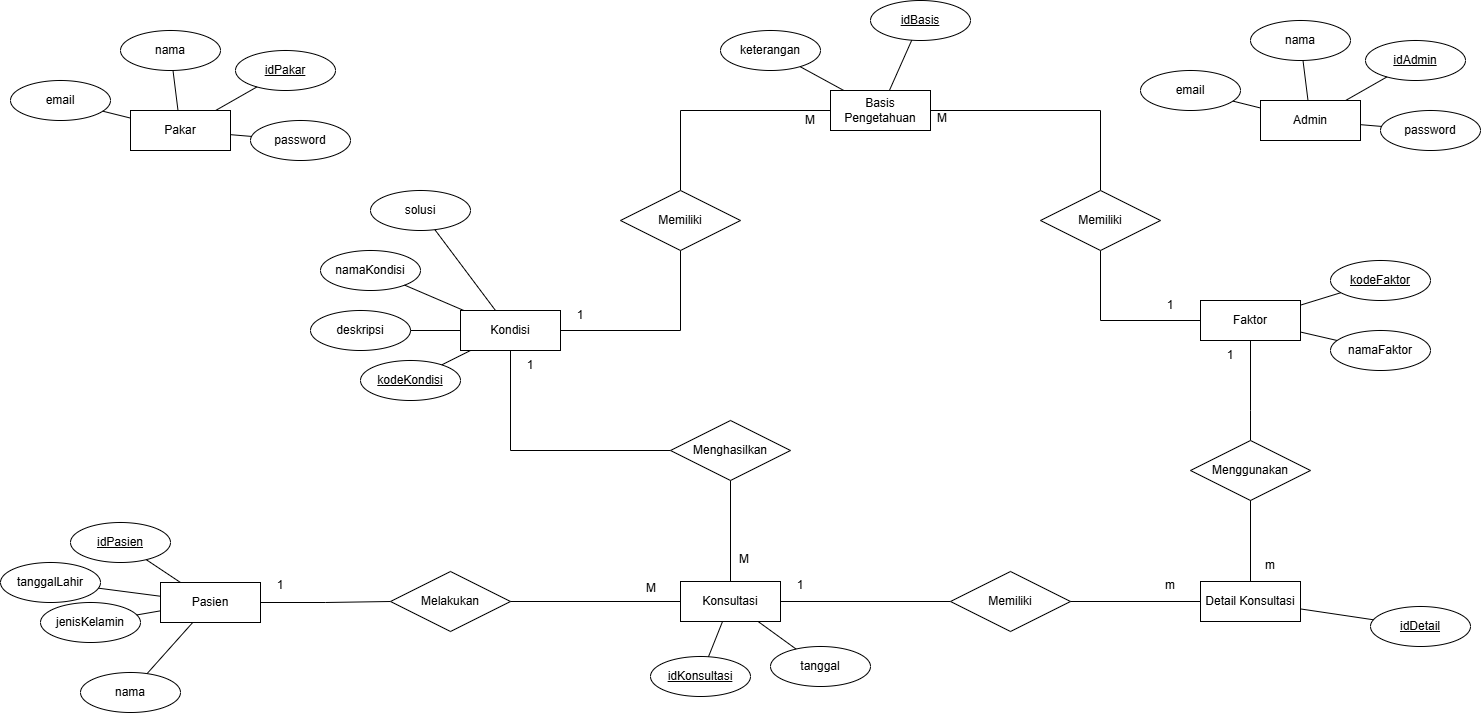

The diagram above was exported from draw.io. Its source (the exported page's mxGraphModel, read from the mxfile embedded in the PNG):
<mxGraphModel dx="1246" dy="1503" grid="1" gridSize="10" guides="1" tooltips="1" connect="1" arrows="1" fold="1" page="1" pageScale="1" pageWidth="1169" pageHeight="827" math="0" shadow="0">
  <root>
    <mxCell id="0" />
    <mxCell id="1" parent="0" />
    <mxCell id="2" value="Pakar" style="whiteSpace=wrap;html=1;align=center;" vertex="1" parent="1">
      <mxGeometry x="380" y="-260" width="100" height="40" as="geometry" />
    </mxCell>
    <mxCell id="3" value="idPakar" style="ellipse;whiteSpace=wrap;html=1;align=center;fontStyle=4;" vertex="1" parent="1">
      <mxGeometry x="485" y="-320" width="100" height="40" as="geometry" />
    </mxCell>
    <mxCell id="4" value="" style="endArrow=none;html=1;rounded=0;" edge="1" source="2" target="3" parent="1">
      <mxGeometry relative="1" as="geometry">
        <mxPoint x="370" y="-110" as="sourcePoint" />
        <mxPoint x="530" y="-110" as="targetPoint" />
      </mxGeometry>
    </mxCell>
    <mxCell id="5" value="nama" style="ellipse;whiteSpace=wrap;html=1;align=center;" vertex="1" parent="1">
      <mxGeometry x="370" y="-340" width="100" height="40" as="geometry" />
    </mxCell>
    <mxCell id="6" value="" style="endArrow=none;html=1;rounded=0;" edge="1" source="2" target="5" parent="1">
      <mxGeometry relative="1" as="geometry">
        <mxPoint x="490" y="-247" as="sourcePoint" />
        <mxPoint x="582" y="-277" as="targetPoint" />
      </mxGeometry>
    </mxCell>
    <mxCell id="7" value="email" style="ellipse;whiteSpace=wrap;html=1;align=center;" vertex="1" parent="1">
      <mxGeometry x="260" y="-290" width="100" height="40" as="geometry" />
    </mxCell>
    <mxCell id="8" value="" style="endArrow=none;html=1;rounded=0;" edge="1" source="2" target="7" parent="1">
      <mxGeometry relative="1" as="geometry">
        <mxPoint x="434" y="-250" as="sourcePoint" />
        <mxPoint x="416" y="-310" as="targetPoint" />
      </mxGeometry>
    </mxCell>
    <mxCell id="9" value="password" style="ellipse;whiteSpace=wrap;html=1;align=center;" vertex="1" parent="1">
      <mxGeometry x="500" y="-250" width="100" height="40" as="geometry" />
    </mxCell>
    <mxCell id="10" value="" style="endArrow=none;html=1;rounded=0;" edge="1" source="2" target="9" parent="1">
      <mxGeometry relative="1" as="geometry">
        <mxPoint x="490" y="-247" as="sourcePoint" />
        <mxPoint x="582" y="-277" as="targetPoint" />
      </mxGeometry>
    </mxCell>
    <mxCell id="11" style="edgeStyle=orthogonalEdgeStyle;rounded=0;orthogonalLoop=1;jettySize=auto;html=1;endArrow=none;endFill=0;" edge="1" source="12" target="58" parent="1">
      <mxGeometry relative="1" as="geometry" />
    </mxCell>
    <mxCell id="12" value="Pasien" style="whiteSpace=wrap;html=1;align=center;" vertex="1" parent="1">
      <mxGeometry x="410" y="212" width="100" height="40" as="geometry" />
    </mxCell>
    <mxCell id="13" value="idPasien" style="ellipse;whiteSpace=wrap;html=1;align=center;fontStyle=4;" vertex="1" parent="1">
      <mxGeometry x="320" y="152" width="100" height="40" as="geometry" />
    </mxCell>
    <mxCell id="14" value="" style="endArrow=none;html=1;rounded=0;" edge="1" source="13" target="12" parent="1">
      <mxGeometry relative="1" as="geometry">
        <mxPoint x="290" y="232" as="sourcePoint" />
        <mxPoint x="450" y="232" as="targetPoint" />
      </mxGeometry>
    </mxCell>
    <mxCell id="15" value="nama" style="ellipse;whiteSpace=wrap;html=1;align=center;" vertex="1" parent="1">
      <mxGeometry x="330" y="302" width="100" height="40" as="geometry" />
    </mxCell>
    <mxCell id="16" value="" style="endArrow=none;html=1;rounded=0;" edge="1" source="15" target="12" parent="1">
      <mxGeometry relative="1" as="geometry">
        <mxPoint x="369" y="249" as="sourcePoint" />
        <mxPoint x="420" y="245" as="targetPoint" />
      </mxGeometry>
    </mxCell>
    <mxCell id="17" value="jenisKelamin" style="ellipse;whiteSpace=wrap;html=1;align=center;" vertex="1" parent="1">
      <mxGeometry x="290" y="232" width="100" height="40" as="geometry" />
    </mxCell>
    <mxCell id="18" value="" style="endArrow=none;html=1;rounded=0;" edge="1" source="17" target="12" parent="1">
      <mxGeometry relative="1" as="geometry">
        <mxPoint x="493" y="312" as="sourcePoint" />
        <mxPoint x="477" y="262" as="targetPoint" />
      </mxGeometry>
    </mxCell>
    <mxCell id="19" value="tanggalLahir" style="ellipse;whiteSpace=wrap;html=1;align=center;" vertex="1" parent="1">
      <mxGeometry x="250" y="192" width="100" height="40" as="geometry" />
    </mxCell>
    <mxCell id="20" value="" style="endArrow=none;html=1;rounded=0;" edge="1" source="19" target="12" parent="1">
      <mxGeometry relative="1" as="geometry">
        <mxPoint x="493" y="312" as="sourcePoint" />
        <mxPoint x="477" y="262" as="targetPoint" />
      </mxGeometry>
    </mxCell>
    <mxCell id="21" style="edgeStyle=orthogonalEdgeStyle;rounded=0;orthogonalLoop=1;jettySize=auto;html=1;endArrow=none;endFill=0;" edge="1" source="22" target="47" parent="1">
      <mxGeometry relative="1" as="geometry">
        <Array as="points">
          <mxPoint x="1350" y="-50" />
        </Array>
      </mxGeometry>
    </mxCell>
    <mxCell id="22" value="Faktor" style="whiteSpace=wrap;html=1;align=center;" vertex="1" parent="1">
      <mxGeometry x="1450" y="-70" width="100" height="40" as="geometry" />
    </mxCell>
    <mxCell id="23" value="kodeFaktor" style="ellipse;whiteSpace=wrap;html=1;align=center;fontStyle=4;" vertex="1" parent="1">
      <mxGeometry x="1580" y="-110" width="100" height="40" as="geometry" />
    </mxCell>
    <mxCell id="24" value="" style="endArrow=none;html=1;rounded=0;" edge="1" source="22" target="23" parent="1">
      <mxGeometry relative="1" as="geometry">
        <mxPoint x="1130" y="-120" as="sourcePoint" />
        <mxPoint x="1290" y="-120" as="targetPoint" />
      </mxGeometry>
    </mxCell>
    <mxCell id="25" value="namaFaktor" style="ellipse;whiteSpace=wrap;html=1;align=center;" vertex="1" parent="1">
      <mxGeometry x="1580" y="-40" width="100" height="40" as="geometry" />
    </mxCell>
    <mxCell id="26" value="" style="endArrow=none;html=1;rounded=0;" edge="1" source="22" target="25" parent="1">
      <mxGeometry relative="1" as="geometry">
        <mxPoint x="1523" y="-60" as="sourcePoint" />
        <mxPoint x="1597" y="-171" as="targetPoint" />
      </mxGeometry>
    </mxCell>
    <mxCell id="27" style="edgeStyle=orthogonalEdgeStyle;rounded=0;orthogonalLoop=1;jettySize=auto;html=1;endArrow=none;endFill=0;" edge="1" source="28" target="43" parent="1">
      <mxGeometry relative="1" as="geometry" />
    </mxCell>
    <mxCell id="28" value="Kondisi" style="whiteSpace=wrap;html=1;align=center;" vertex="1" parent="1">
      <mxGeometry x="710" y="-60" width="100" height="40" as="geometry" />
    </mxCell>
    <mxCell id="29" value="kodeKondisi" style="ellipse;whiteSpace=wrap;html=1;align=center;fontStyle=4;" vertex="1" parent="1">
      <mxGeometry x="610" y="-10" width="100" height="40" as="geometry" />
    </mxCell>
    <mxCell id="30" value="" style="endArrow=none;html=1;rounded=0;" edge="1" source="28" target="29" parent="1">
      <mxGeometry relative="1" as="geometry">
        <mxPoint x="780" y="-110" as="sourcePoint" />
        <mxPoint x="940" y="-110" as="targetPoint" />
      </mxGeometry>
    </mxCell>
    <mxCell id="31" value="namaKondisi" style="ellipse;whiteSpace=wrap;html=1;align=center;" vertex="1" parent="1">
      <mxGeometry x="570" y="-120" width="100" height="40" as="geometry" />
    </mxCell>
    <mxCell id="32" value="" style="endArrow=none;html=1;rounded=0;" edge="1" source="28" target="31" parent="1">
      <mxGeometry relative="1" as="geometry">
        <mxPoint x="799" y="-50" as="sourcePoint" />
        <mxPoint x="845" y="-83" as="targetPoint" />
      </mxGeometry>
    </mxCell>
    <mxCell id="33" value="deskripsi" style="ellipse;whiteSpace=wrap;html=1;align=center;" vertex="1" parent="1">
      <mxGeometry x="560" y="-60" width="100" height="40" as="geometry" />
    </mxCell>
    <mxCell id="34" value="" style="endArrow=none;html=1;rounded=0;" edge="1" source="28" target="33" parent="1">
      <mxGeometry relative="1" as="geometry">
        <mxPoint x="753" y="-50" as="sourcePoint" />
        <mxPoint x="726" y="-81" as="targetPoint" />
      </mxGeometry>
    </mxCell>
    <mxCell id="35" value="solusi" style="ellipse;whiteSpace=wrap;html=1;align=center;" vertex="1" parent="1">
      <mxGeometry x="620" y="-180" width="100" height="40" as="geometry" />
    </mxCell>
    <mxCell id="36" value="" style="endArrow=none;html=1;rounded=0;" edge="1" source="28" target="35" parent="1">
      <mxGeometry relative="1" as="geometry">
        <mxPoint x="799" y="-50" as="sourcePoint" />
        <mxPoint x="845" y="-83" as="targetPoint" />
      </mxGeometry>
    </mxCell>
    <mxCell id="37" value="Basis Pengetahuan" style="whiteSpace=wrap;html=1;align=center;" vertex="1" parent="1">
      <mxGeometry x="1080" y="-280" width="100" height="40" as="geometry" />
    </mxCell>
    <mxCell id="38" value="idBasis" style="ellipse;whiteSpace=wrap;html=1;align=center;fontStyle=4;" vertex="1" parent="1">
      <mxGeometry x="1120" y="-370" width="100" height="40" as="geometry" />
    </mxCell>
    <mxCell id="39" value="" style="endArrow=none;html=1;rounded=0;" edge="1" source="37" target="38" parent="1">
      <mxGeometry relative="1" as="geometry">
        <mxPoint x="1120" y="-180" as="sourcePoint" />
        <mxPoint x="1280" y="-180" as="targetPoint" />
      </mxGeometry>
    </mxCell>
    <mxCell id="40" value="keterangan" style="ellipse;whiteSpace=wrap;html=1;align=center;" vertex="1" parent="1">
      <mxGeometry x="970" y="-340" width="100" height="40" as="geometry" />
    </mxCell>
    <mxCell id="41" value="" style="endArrow=none;html=1;rounded=0;" edge="1" source="37" target="40" parent="1">
      <mxGeometry relative="1" as="geometry">
        <mxPoint x="1149" y="-270" as="sourcePoint" />
        <mxPoint x="1171" y="-320" as="targetPoint" />
      </mxGeometry>
    </mxCell>
    <mxCell id="42" style="edgeStyle=orthogonalEdgeStyle;rounded=0;orthogonalLoop=1;jettySize=auto;html=1;endArrow=none;endFill=0;" edge="1" source="43" target="37" parent="1">
      <mxGeometry relative="1" as="geometry">
        <Array as="points">
          <mxPoint x="930" y="-260" />
        </Array>
      </mxGeometry>
    </mxCell>
    <mxCell id="43" value="Memiliki" style="shape=rhombus;perimeter=rhombusPerimeter;whiteSpace=wrap;html=1;align=center;" vertex="1" parent="1">
      <mxGeometry x="870" y="-180" width="120" height="60" as="geometry" />
    </mxCell>
    <mxCell id="44" value="M" style="text;html=1;whiteSpace=wrap;strokeColor=none;fillColor=none;align=center;verticalAlign=middle;rounded=0;" vertex="1" parent="1">
      <mxGeometry x="1030" y="-265" width="60" height="30" as="geometry" />
    </mxCell>
    <mxCell id="45" value="1" style="text;html=1;whiteSpace=wrap;strokeColor=none;fillColor=none;align=center;verticalAlign=middle;rounded=0;" vertex="1" parent="1">
      <mxGeometry x="800" y="-70" width="60" height="30" as="geometry" />
    </mxCell>
    <mxCell id="46" style="edgeStyle=orthogonalEdgeStyle;rounded=0;orthogonalLoop=1;jettySize=auto;html=1;endArrow=none;endFill=0;" edge="1" source="47" target="37" parent="1">
      <mxGeometry relative="1" as="geometry">
        <Array as="points">
          <mxPoint x="1350" y="-260" />
        </Array>
      </mxGeometry>
    </mxCell>
    <mxCell id="47" value="Memiliki" style="shape=rhombus;perimeter=rhombusPerimeter;whiteSpace=wrap;html=1;align=center;" vertex="1" parent="1">
      <mxGeometry x="1290" y="-180" width="120" height="60" as="geometry" />
    </mxCell>
    <mxCell id="48" value="M" style="text;html=1;whiteSpace=wrap;strokeColor=none;fillColor=none;align=center;verticalAlign=middle;rounded=0;" vertex="1" parent="1">
      <mxGeometry x="1162" y="-267" width="60" height="30" as="geometry" />
    </mxCell>
    <mxCell id="49" value="1" style="text;html=1;whiteSpace=wrap;strokeColor=none;fillColor=none;align=center;verticalAlign=middle;rounded=0;" vertex="1" parent="1">
      <mxGeometry x="1390" y="-80" width="60" height="30" as="geometry" />
    </mxCell>
    <mxCell id="50" style="edgeStyle=orthogonalEdgeStyle;rounded=0;orthogonalLoop=1;jettySize=auto;html=1;endArrow=none;endFill=0;" edge="1" source="52" target="63" parent="1">
      <mxGeometry relative="1" as="geometry" />
    </mxCell>
    <mxCell id="51" style="edgeStyle=orthogonalEdgeStyle;rounded=0;orthogonalLoop=1;jettySize=auto;html=1;endArrow=none;endFill=0;" edge="1" source="52" target="75" parent="1">
      <mxGeometry relative="1" as="geometry" />
    </mxCell>
    <mxCell id="52" value="Konsultasi" style="whiteSpace=wrap;html=1;align=center;" vertex="1" parent="1">
      <mxGeometry x="930" y="211" width="100" height="40" as="geometry" />
    </mxCell>
    <mxCell id="53" value="idKonsultasi" style="ellipse;whiteSpace=wrap;html=1;align=center;fontStyle=4;" vertex="1" parent="1">
      <mxGeometry x="900" y="286" width="100" height="40" as="geometry" />
    </mxCell>
    <mxCell id="54" value="" style="endArrow=none;html=1;rounded=0;" edge="1" source="52" target="53" parent="1">
      <mxGeometry relative="1" as="geometry">
        <mxPoint x="1180" y="151" as="sourcePoint" />
        <mxPoint x="1340" y="151" as="targetPoint" />
      </mxGeometry>
    </mxCell>
    <mxCell id="55" value="tanggal" style="ellipse;whiteSpace=wrap;html=1;align=center;" vertex="1" parent="1">
      <mxGeometry x="1020" y="276" width="100" height="40" as="geometry" />
    </mxCell>
    <mxCell id="56" value="" style="endArrow=none;html=1;rounded=0;" edge="1" source="52" target="55" parent="1">
      <mxGeometry relative="1" as="geometry">
        <mxPoint x="1021" y="221" as="sourcePoint" />
        <mxPoint x="1073" y="188" as="targetPoint" />
      </mxGeometry>
    </mxCell>
    <mxCell id="57" style="edgeStyle=orthogonalEdgeStyle;rounded=0;orthogonalLoop=1;jettySize=auto;html=1;endArrow=none;endFill=0;" edge="1" source="58" target="52" parent="1">
      <mxGeometry relative="1" as="geometry" />
    </mxCell>
    <mxCell id="58" value="Melakukan" style="shape=rhombus;perimeter=rhombusPerimeter;whiteSpace=wrap;html=1;align=center;" vertex="1" parent="1">
      <mxGeometry x="640" y="201" width="120" height="60" as="geometry" />
    </mxCell>
    <mxCell id="59" value="M" style="text;html=1;whiteSpace=wrap;strokeColor=none;fillColor=none;align=center;verticalAlign=middle;rounded=0;" vertex="1" parent="1">
      <mxGeometry x="871" y="203" width="60" height="30" as="geometry" />
    </mxCell>
    <mxCell id="60" value="1" style="text;html=1;whiteSpace=wrap;strokeColor=none;fillColor=none;align=center;verticalAlign=middle;rounded=0;" vertex="1" parent="1">
      <mxGeometry x="500" y="200" width="60" height="30" as="geometry" />
    </mxCell>
    <mxCell id="61" value="1" style="text;html=1;whiteSpace=wrap;strokeColor=none;fillColor=none;align=center;verticalAlign=middle;rounded=0;" vertex="1" parent="1">
      <mxGeometry x="1020" y="200" width="60" height="30" as="geometry" />
    </mxCell>
    <mxCell id="62" style="edgeStyle=orthogonalEdgeStyle;rounded=0;orthogonalLoop=1;jettySize=auto;html=1;endArrow=none;endFill=0;" edge="1" source="63" target="28" parent="1">
      <mxGeometry relative="1" as="geometry" />
    </mxCell>
    <mxCell id="63" value="Menghasilkan" style="shape=rhombus;perimeter=rhombusPerimeter;whiteSpace=wrap;html=1;align=center;" vertex="1" parent="1">
      <mxGeometry x="920" y="50" width="120" height="60" as="geometry" />
    </mxCell>
    <mxCell id="64" value="1" style="text;html=1;whiteSpace=wrap;strokeColor=none;fillColor=none;align=center;verticalAlign=middle;rounded=0;" vertex="1" parent="1">
      <mxGeometry x="750" y="-20" width="60" height="30" as="geometry" />
    </mxCell>
    <mxCell id="65" value="M" style="text;html=1;whiteSpace=wrap;strokeColor=none;fillColor=none;align=center;verticalAlign=middle;rounded=0;" vertex="1" parent="1">
      <mxGeometry x="964" y="174" width="60" height="30" as="geometry" />
    </mxCell>
    <mxCell id="66" style="edgeStyle=orthogonalEdgeStyle;rounded=0;orthogonalLoop=1;jettySize=auto;html=1;endArrow=none;endFill=0;" edge="1" source="67" target="22" parent="1">
      <mxGeometry relative="1" as="geometry">
        <Array as="points">
          <mxPoint x="1500" y="40" />
          <mxPoint x="1500" y="40" />
        </Array>
      </mxGeometry>
    </mxCell>
    <mxCell id="67" value="Menggunakan" style="shape=rhombus;perimeter=rhombusPerimeter;whiteSpace=wrap;html=1;align=center;" vertex="1" parent="1">
      <mxGeometry x="1440" y="70" width="120" height="60" as="geometry" />
    </mxCell>
    <mxCell id="68" value="1" style="text;html=1;whiteSpace=wrap;strokeColor=none;fillColor=none;align=center;verticalAlign=middle;rounded=0;" vertex="1" parent="1">
      <mxGeometry x="1450" y="-30" width="60" height="30" as="geometry" />
    </mxCell>
    <mxCell id="69" style="edgeStyle=orthogonalEdgeStyle;rounded=0;orthogonalLoop=1;jettySize=auto;html=1;endArrow=none;endFill=0;" edge="1" source="70" target="67" parent="1">
      <mxGeometry relative="1" as="geometry" />
    </mxCell>
    <mxCell id="70" value="Detail Konsultasi" style="whiteSpace=wrap;html=1;align=center;" vertex="1" parent="1">
      <mxGeometry x="1450" y="211" width="100" height="40" as="geometry" />
    </mxCell>
    <mxCell id="71" value="idDetail" style="ellipse;whiteSpace=wrap;html=1;align=center;fontStyle=4;" vertex="1" parent="1">
      <mxGeometry x="1620" y="236" width="100" height="40" as="geometry" />
    </mxCell>
    <mxCell id="72" value="" style="endArrow=none;html=1;rounded=0;" edge="1" source="70" target="71" parent="1">
      <mxGeometry relative="1" as="geometry">
        <mxPoint x="1330" y="160" as="sourcePoint" />
        <mxPoint x="1490" y="160" as="targetPoint" />
      </mxGeometry>
    </mxCell>
    <mxCell id="73" value="m" style="text;html=1;whiteSpace=wrap;strokeColor=none;fillColor=none;align=center;verticalAlign=middle;rounded=0;" vertex="1" parent="1">
      <mxGeometry x="1490" y="180" width="60" height="30" as="geometry" />
    </mxCell>
    <mxCell id="74" style="edgeStyle=orthogonalEdgeStyle;rounded=0;orthogonalLoop=1;jettySize=auto;html=1;endArrow=none;endFill=0;" edge="1" source="75" target="70" parent="1">
      <mxGeometry relative="1" as="geometry" />
    </mxCell>
    <mxCell id="75" value="Memiliki" style="shape=rhombus;perimeter=rhombusPerimeter;whiteSpace=wrap;html=1;align=center;" vertex="1" parent="1">
      <mxGeometry x="1200" y="201" width="120" height="60" as="geometry" />
    </mxCell>
    <mxCell id="76" value="m" style="text;html=1;whiteSpace=wrap;strokeColor=none;fillColor=none;align=center;verticalAlign=middle;rounded=0;" vertex="1" parent="1">
      <mxGeometry x="1390" y="200" width="60" height="30" as="geometry" />
    </mxCell>
    <mxCell id="77" value="Admin" style="whiteSpace=wrap;html=1;align=center;" vertex="1" parent="1">
      <mxGeometry x="1510" y="-270" width="100" height="40" as="geometry" />
    </mxCell>
    <mxCell id="78" value="idAdmin" style="ellipse;whiteSpace=wrap;html=1;align=center;fontStyle=4;" vertex="1" parent="1">
      <mxGeometry x="1615" y="-330" width="100" height="40" as="geometry" />
    </mxCell>
    <mxCell id="79" value="" style="endArrow=none;html=1;rounded=0;" edge="1" source="77" target="78" parent="1">
      <mxGeometry relative="1" as="geometry">
        <mxPoint x="1500" y="-120" as="sourcePoint" />
        <mxPoint x="1660" y="-120" as="targetPoint" />
      </mxGeometry>
    </mxCell>
    <mxCell id="80" value="nama" style="ellipse;whiteSpace=wrap;html=1;align=center;" vertex="1" parent="1">
      <mxGeometry x="1500" y="-350" width="100" height="40" as="geometry" />
    </mxCell>
    <mxCell id="81" value="" style="endArrow=none;html=1;rounded=0;" edge="1" source="77" target="80" parent="1">
      <mxGeometry relative="1" as="geometry">
        <mxPoint x="1620" y="-257" as="sourcePoint" />
        <mxPoint x="1712" y="-287" as="targetPoint" />
      </mxGeometry>
    </mxCell>
    <mxCell id="82" value="email" style="ellipse;whiteSpace=wrap;html=1;align=center;" vertex="1" parent="1">
      <mxGeometry x="1390" y="-300" width="100" height="40" as="geometry" />
    </mxCell>
    <mxCell id="83" value="" style="endArrow=none;html=1;rounded=0;" edge="1" source="77" target="82" parent="1">
      <mxGeometry relative="1" as="geometry">
        <mxPoint x="1564" y="-260" as="sourcePoint" />
        <mxPoint x="1546" y="-320" as="targetPoint" />
      </mxGeometry>
    </mxCell>
    <mxCell id="84" value="password" style="ellipse;whiteSpace=wrap;html=1;align=center;" vertex="1" parent="1">
      <mxGeometry x="1630" y="-260" width="100" height="40" as="geometry" />
    </mxCell>
    <mxCell id="85" value="" style="endArrow=none;html=1;rounded=0;" edge="1" source="77" target="84" parent="1">
      <mxGeometry relative="1" as="geometry">
        <mxPoint x="1620" y="-257" as="sourcePoint" />
        <mxPoint x="1712" y="-287" as="targetPoint" />
      </mxGeometry>
    </mxCell>
  </root>
</mxGraphModel>